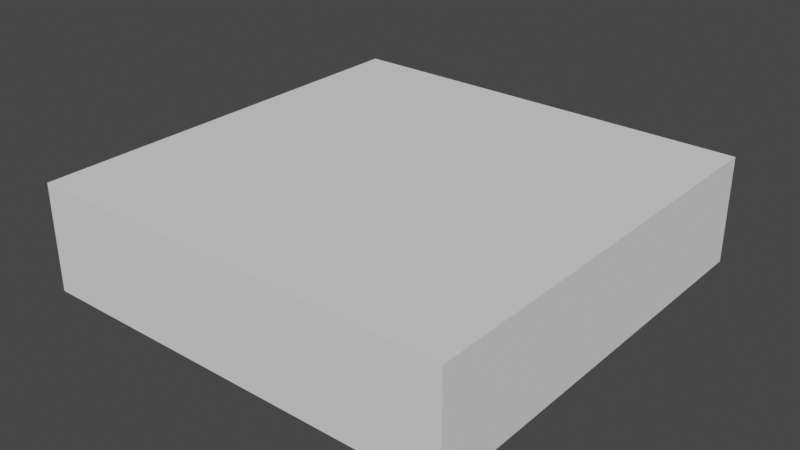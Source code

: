 # Source: soukobanAssets.blend  (saved by Blender 3.5.10; exported with 4.5.12 LTS)
import bpy
from mathutils import Matrix  # noqa: F401  (used for matrix-valued properties, if any)

bpy.ops.wm.read_factory_settings(use_empty=True)
scene = bpy.context.scene
scene.name = 'Scene'

# ---- collections
col_collection = bpy.data.collections.new('Collection'); scene.collection.children.link(col_collection)
col_collection_2 = bpy.data.collections.new('Collection 2'); scene.collection.children.link(col_collection_2)
col_collection_3 = bpy.data.collections.new('Collection 3'); scene.collection.children.link(col_collection_3)
col_collection_4 = bpy.data.collections.new('Collection 4'); scene.collection.children.link(col_collection_4)

# ---- materials (node trees are filled in below, after node groups)
mat_material_001 = bpy.data.materials.new('Material.001')
mat_material_001.use_transparent_shadow = False

# ---- material node trees
mat_material_001.use_nodes = True; mat_material_001.node_tree.nodes.clear()
_N = mat_material_001.node_tree.nodes; _L = mat_material_001.node_tree.links
n0 = _N.new('ShaderNodeBsdfPrincipled'); n0.name = 'Principled BSDF'; n0.location = (10, 300)
n0.distribution = 'GGX'
n0.subsurface_method = 'RANDOM_WALK_SKIN'
n0.inputs[3].default_value = 1.45
n0.inputs[27].default_value = (0.0, 0.0, 0.0, 1.0)
n0.inputs[28].default_value = 1.0
n1 = _N.new('ShaderNodeOutputMaterial'); n1.name = 'Material Output'; n1.location = (300, 300)
n2 = _N.new('ShaderNodeTexCoord'); n2.name = 'Texture Coordinate'; n2.location = (-372, 179)
_L.new(n0.outputs[0], n1.inputs[0])
_L.new(n2.outputs[2], n0.inputs[0])
n1.is_active_output = True

# ---- world
world_world = bpy.data.worlds.new('World'); scene.world = world_world
world_world.use_nodes = True; world_world.node_tree.nodes.clear()
_N = world_world.node_tree.nodes; _L = world_world.node_tree.links
n0 = _N.new('ShaderNodeOutputWorld'); n0.name = 'World Output'; n0.location = (300, 300)
n1 = _N.new('ShaderNodeBackground'); n1.name = 'Background'; n1.location = (10, 300)
n1.inputs[0].default_value = (0.05088, 0.05088, 0.05088, 1.0)
_L.new(n1.outputs[0], n0.inputs[0])
n0.is_active_output = True
world_world.color = (0.05088, 0.05088, 0.05088)
world_world.use_sun_shadow = False
world_world.sun_shadow_jitter_overblur = 0.0

# ---- meshes
me_cube_001 = bpy.data.meshes.new('Cube.001')
me_cube_001.from_pydata([(-100.0, -50.0, 0.0), (-100.0, -50.0, 50.0), (-100.0, 150.0, 0.0), (-100.0, 150.0, 50.0), (100.0, -50.0, 0.0), (100.0, -50.0, 50.0), (100.0, 150.0, 0.0), (100.0, 150.0, 50.0), (-1.0, -1.0, -1.0), (-1.0, -1.0, 1.0), (-1.0, 1.0, -1.0), (-1.0, 1.0, 1.0), (1.0, -1.0, -1.0), (1.0, -1.0, 1.0), (1.0, 1.0, -1.0), (1.0, 1.0, 1.0)], [], [(0, 2, 3, 1), (2, 6, 7, 3), (6, 4, 5, 7), (4, 0, 1, 5), (2, 0, 4, 6), (7, 5, 1, 3), (8, 9, 11, 10), (10, 11, 15, 14), (14, 15, 13, 12), (12, 13, 9, 8), (10, 14, 12, 8), (15, 11, 9, 13)])
_uv = me_cube_001.uv_layers.new(name='UVMap')
_uv.uv.foreach_set('vector', [0.375, 0.0, 0.375, 0.25, 0.625, 0.25, 0.625, 0.0, 0.375, 0.25, 0.375, 0.5, 0.625, 0.5, 0.625, 0.25, 0.375, 0.5, 0.375, 0.75, 0.625, 0.75, 0.625, 0.5, 0.375, 0.75, 0.375, 1.0, 0.625, 1.0, 0.625, 0.75, 0.125, 0.5, 0.125, 0.75, 0.375, 0.75, 0.375, 0.5, 0.625, 0.5, 0.625, 0.75, 0.875, 0.75, 0.875, 0.5, 0.375, 0.0, 0.625, 0.0, 0.625, 0.25, 0.375, 0.25, 0.375, 0.25, 0.625, 0.25, 0.625, 0.5, 0.375, 0.5, 0.375, 0.5, 0.625, 0.5, 0.625, 0.75, 0.375, 0.75, 0.375, 0.75, 0.625, 0.75, 0.625, 1.0, 0.375, 1.0, 0.125, 0.5, 0.375, 0.5, 0.375, 0.75, 0.125, 0.75, 0.625, 0.5, 0.875, 0.5, 0.875, 0.75, 0.625, 0.75])
me_cube_001.update()
me_cube_002 = bpy.data.meshes.new('Cube.002')
me_cube_002.from_pydata([(-0.4336, -0.4336, -0.475), (-0.45, -0.5, -0.45), (-0.475, -0.4336, -0.4336), (-0.4336, -0.475, 0.4336), (-0.45, -0.45, 0.5), (-0.5, -0.45, 0.45), (-0.45, 0.45, -0.5), (-0.5, 0.45, -0.45), (-0.4336, 0.475, -0.4336), (-0.4336, 0.4336, 0.475), (-0.45, 0.5, 0.45), (-0.475, 0.4336, 0.4336), (0.45, -0.45, -0.5), (0.5, -0.45, -0.45), (0.4336, -0.475, -0.4336), (0.4336, -0.4336, 0.475), (0.45, -0.5, 0.45), (0.475, -0.4336, 0.4336), (0.4336, 0.4336, -0.475), (0.45, 0.5, -0.45), (0.475, 0.4336, -0.4336), (0.45, 0.45, 0.5), (0.5, 0.45, 0.45), (0.4336, 0.475, 0.4336), (-0.4336, 0.4336, -0.475), (-0.45, -0.45, -0.5), (-0.5, -0.45, -0.45), (-0.475, 0.4336, -0.4336), (-0.4336, -0.475, -0.4336), (-0.45, -0.5, 0.45), (-0.475, -0.4336, 0.4336), (-0.4336, -0.4336, 0.475), (-0.45, 0.45, 0.5), (-0.5, 0.45, 0.45), (-0.4336, 0.475, 0.4336), (-0.45, 0.5, -0.45), (0.45, 0.45, -0.5), (0.4336, 0.475, -0.4336), (0.4336, 0.4336, 0.475), (0.45, 0.5, 0.45), (0.475, 0.4336, 0.4336), (0.5, 0.45, -0.45), (0.4336, -0.4336, -0.475), (0.475, -0.4336, -0.4336), (0.45, -0.45, 0.5), (0.5, -0.45, 0.45), (0.4336, -0.475, 0.4336), (0.45, -0.5, -0.45), (0.4086, -0.475, -0.4086), (0.4086, -0.475, 0.3733), (-0.3733, -0.475, -0.4086), (0.475, 0.4086, -0.4086), (0.475, 0.4086, 0.3733), (0.475, -0.3733, -0.4086), (0.4086, 0.3733, 0.475), (-0.3733, -0.4086, 0.475), (0.4086, -0.4086, 0.475), (-0.475, -0.4086, -0.4086), (-0.475, -0.4086, 0.3733), (-0.475, 0.3733, -0.4086), (-0.4086, 0.475, -0.4086), (-0.4086, 0.475, 0.3733), (0.3733, 0.475, -0.4086), (-0.3733, 0.4086, -0.475), (0.4086, 0.4086, -0.475), (0.4086, -0.3733, -0.475), (0.475, -0.4086, -0.3733), (0.475, 0.3733, 0.4086), (0.475, -0.4086, 0.4086), (0.4086, 0.475, -0.3733), (-0.3733, 0.475, 0.4086), (0.4086, 0.475, 0.4086), (-0.475, 0.4086, -0.3733), (-0.475, -0.3733, 0.4086), (-0.475, 0.4086, 0.4086), (-0.4086, -0.475, -0.3733), (0.3733, -0.475, 0.4086), (-0.4086, -0.475, 0.4086), (-0.4086, -0.3733, 0.475), (0.3733, 0.4086, 0.475), (-0.4086, 0.4086, 0.475), (0.3733, -0.4086, -0.475), (-0.4086, -0.4086, -0.475), (-0.4086, 0.3733, -0.475), (0.4086, -0.45, 0.3733), (0.4086, -0.45, -0.4086), (-0.3733, -0.45, -0.4086), (0.45, 0.4086, 0.3733), (0.45, 0.4086, -0.4086), (0.45, -0.3733, -0.4086), (0.4086, 0.3733, 0.45), (-0.3733, -0.4086, 0.45), (0.4086, -0.4086, 0.45), (-0.45, -0.4086, 0.3733), (-0.45, -0.4086, -0.4086), (-0.45, 0.3733, -0.4086), (-0.4086, 0.45, 0.3733), (-0.4086, 0.45, -0.4086), (0.3733, 0.45, -0.4086), (0.4086, 0.4086, -0.45), (-0.3733, 0.4086, -0.45), (0.4086, -0.3733, -0.45), (0.45, 0.3733, 0.4086), (0.45, -0.4086, -0.3733), (0.45, -0.4086, 0.4086), (-0.3733, 0.45, 0.4086), (0.4086, 0.45, -0.3733), (0.4086, 0.45, 0.4086), (-0.45, -0.3733, 0.4086), (-0.45, 0.4086, -0.3733), (-0.45, 0.4086, 0.4086), (0.3733, -0.45, 0.4086), (-0.4086, -0.45, -0.3733), (-0.4086, -0.45, 0.4086), (0.3733, 0.4086, 0.45), (-0.4086, -0.3733, 0.45), (-0.4086, 0.4086, 0.45), (-0.4086, -0.4086, -0.45), (0.3733, -0.4086, -0.45), (-0.4086, 0.3733, -0.45)], [], [(80, 78, 115, 116), (53, 51, 88, 89), (58, 59, 95, 93), (78, 79, 114, 115), (51, 52, 87, 88), (25, 1, 26), (29, 4, 5), (6, 7, 35), (32, 10, 33), (12, 13, 47), (44, 16, 45), (36, 19, 41), (21, 22, 39), (6, 25, 26, 7), (1, 29, 5, 26), (4, 32, 33, 5), (10, 35, 7, 33), (36, 6, 35, 19), (32, 21, 39, 10), (22, 41, 19, 39), (12, 36, 41, 13), (21, 44, 45, 22), (16, 47, 13, 45), (25, 12, 47, 1), (44, 4, 29, 16), (59, 57, 94, 95), (64, 65, 101, 99), (57, 58, 93, 94), (65, 63, 100, 101), (70, 71, 107, 105), (63, 64, 99, 100), (71, 69, 106, 107), (24, 0, 25, 6), (2, 27, 7, 26), (28, 3, 29, 1), (30, 2, 26, 5), (31, 9, 32, 4), (11, 30, 5, 33), (34, 8, 35, 10), (27, 11, 33, 7), (18, 24, 6, 36), (8, 37, 19, 35), (9, 38, 21, 32), (23, 34, 10, 39), (40, 20, 41, 22), (37, 23, 39, 19), (42, 18, 36, 12), (20, 43, 13, 41), (38, 15, 44, 21), (17, 40, 22, 45), (46, 14, 47, 16), (43, 17, 45, 13), (0, 42, 12, 25), (14, 28, 1, 47), (15, 31, 4, 44), (3, 46, 16, 29), (14, 46, 49, 48), (46, 28, 50, 49), (28, 14, 48, 50), (20, 40, 52, 51), (40, 43, 53, 52), (43, 20, 51, 53), (38, 31, 55, 54), (31, 15, 56, 55), (15, 38, 54, 56), (2, 30, 58, 57), (30, 27, 59, 58), (27, 2, 57, 59), (8, 34, 61, 60), (34, 37, 62, 61), (37, 8, 60, 62), (24, 18, 64, 63), (18, 42, 65, 64), (42, 24, 63, 65), (43, 40, 67, 66), (40, 17, 68, 67), (17, 43, 66, 68), (37, 34, 70, 69), (34, 23, 71, 70), (23, 37, 69, 71), (27, 30, 73, 72), (30, 11, 74, 73), (11, 27, 72, 74), (28, 46, 76, 75), (46, 3, 77, 76), (3, 28, 75, 77), (31, 38, 79, 78), (38, 9, 80, 79), (9, 31, 78, 80), (42, 0, 82, 81), (0, 24, 83, 82), (24, 42, 81, 83), (85, 84, 86), (88, 87, 89), (90, 91, 92), (94, 93, 95), (97, 96, 98), (100, 99, 101), (103, 102, 104), (106, 105, 107), (109, 108, 110), (112, 111, 113), (115, 114, 116), (118, 117, 119), (72, 73, 108, 109), (52, 53, 89, 87), (79, 80, 116, 114), (74, 72, 109, 110), (66, 67, 102, 103), (73, 74, 110, 108), (68, 66, 103, 104), (60, 61, 96, 97), (67, 68, 104, 102), (62, 60, 97, 98), (54, 55, 91, 90), (81, 82, 117, 118), (61, 62, 98, 96), (56, 54, 90, 92), (83, 81, 118, 119), (48, 49, 84, 85), (75, 76, 111, 112), (55, 56, 92, 91), (82, 83, 119, 117), (50, 48, 85, 86), (77, 75, 112, 113), (69, 70, 105, 106), (49, 50, 86, 84), (76, 77, 113, 111)])
_uv = me_cube_002.uv_layers.new(name='UVMap')
_uv.uv.foreach_set('vector', [0.01056, 0.4705, 0.01056, 0.2726, 0.01056, 0.2726, 0.01056, 0.4705, 0.4705, 0.2726, 0.4705, 0.4705, 0.4705, 0.4705, 0.4705, 0.2726, 0.2726, 0.9768, 0.4705, 0.7789, 0.4705, 0.7789, 0.2726, 0.9768, 0.01056, 0.2726, 0.2085, 0.4705, 0.2085, 0.4705, 0.01056, 0.2726, 0.4705, 0.4705, 0.2726, 0.4705, 0.2726, 0.4705, 0.4705, 0.4705, 0.7341, 0.2532, 0.7341, 0.2406, 0.7468, 0.2532, 0.2532, 0.9999, 0.2406, 0.9873, 0.2532, 0.9873, 0.7341, 0.481, 0.7468, 0.481, 0.7341, 0.4937, 0.2406, 0.7594, 0.2532, 0.7468, 0.2532, 0.7594, 0.5063, 0.2532, 0.4937, 0.2532, 0.5063, 0.2406, 0.2406, 0.2279, 0.2532, 0.2279, 0.2532, 0.2406, 0.5063, 0.481, 0.5063, 0.4937, 0.4937, 0.481, 0.2406, 0.5063, 0.2532, 0.4937, 0.2532, 0.5063, 0.7341, 0.481, 0.7341, 0.2532, 0.7468, 0.2532, 0.7468, 0.481, 0.481, 0.9999, 0.2532, 0.9999, 0.2532, 0.9873, 0.481, 0.9873, 0.2406, 0.9873, 0.2406, 0.7594, 0.2532, 0.7594, 0.2532, 0.9873, 0.2532, 0.7341, 0.481, 0.7341, 0.481, 0.7594, 0.2532, 0.7594, 0.5063, 0.481, 0.7341, 0.481, 0.7341, 0.4937, 0.5063, 0.4937, 0.2406, 0.7341, 0.2406, 0.5063, 0.2532, 0.5063, 0.2532, 0.7341, 0.2532, 0.481, 0.481, 0.481, 0.481, 0.5063, 0.2532, 0.5063, 0.5063, 0.2532, 0.5063, 0.481, 0.481, 0.481, 0.481, 0.2532, 0.2279, 0.481, 0.2279, 0.2532, 0.2532, 0.2532, 0.2532, 0.481, 0.2532, 0.2279, 0.481, 0.2279, 0.481, 0.2532, 0.2532, 0.2532, 0.7341, 0.2532, 0.5063, 0.2532, 0.5063, 0.2406, 0.7341, 0.2406, 0.2406, 0.2279, 0.2406, 8.642e-05, 0.2532, 8.642e-05, 0.2532, 0.2279, 0.4705, 0.7789, 0.4705, 0.9768, 0.4705, 0.9768, 0.4705, 0.7789, 0.5168, 0.4705, 0.5168, 0.2726, 0.5168, 0.2726, 0.5168, 0.4705, 0.4705, 0.9768, 0.2726, 0.9768, 0.2726, 0.9768, 0.4705, 0.9768, 0.5168, 0.2726, 0.7147, 0.4705, 0.7147, 0.4705, 0.5168, 0.2726, 0.2637, 0.7147, 0.2637, 0.5168, 0.2637, 0.5168, 0.2637, 0.7147, 0.7147, 0.4705, 0.5168, 0.4705, 0.5168, 0.4705, 0.7147, 0.4705, 0.2637, 0.5168, 0.4616, 0.5168, 0.4616, 0.5168, 0.2637, 0.5168, 0.73, 0.4769, 0.73, 0.2573, 0.7341, 0.2532, 0.7341, 0.481, 0.4769, 0.9831, 0.4769, 0.7636, 0.481, 0.7594, 0.481, 0.9873, 0.4769, 0.004228, 0.2573, 0.004227, 0.2532, 8.642e-05, 0.481, 8.648e-05, 0.2573, 0.9831, 0.4769, 0.9831, 0.481, 0.9873, 0.2532, 0.9873, 0.004227, 0.2573, 0.004227, 0.4769, 8.648e-05, 0.481, 8.642e-05, 0.2532, 0.2573, 0.7636, 0.2573, 0.9831, 0.2532, 0.9873, 0.2532, 0.7594, 0.2573, 0.73, 0.4769, 0.73, 0.481, 0.7341, 0.2532, 0.7341, 0.4769, 0.7636, 0.2573, 0.7636, 0.2532, 0.7594, 0.481, 0.7594, 0.5105, 0.4769, 0.73, 0.4769, 0.7341, 0.481, 0.5063, 0.481, 0.4769, 0.73, 0.4769, 0.5105, 0.481, 0.5063, 0.481, 0.7341, 0.004227, 0.4769, 0.2238, 0.4769, 0.2279, 0.481, 8.648e-05, 0.481, 0.2573, 0.5105, 0.2573, 0.73, 0.2532, 0.7341, 0.2532, 0.5063, 0.2573, 0.4769, 0.4769, 0.4769, 0.481, 0.481, 0.2532, 0.481, 0.4769, 0.5105, 0.2573, 0.5105, 0.2532, 0.5063, 0.481, 0.5063, 0.5105, 0.2573, 0.5105, 0.4769, 0.5063, 0.481, 0.5063, 0.2532, 0.4769, 0.4769, 0.4769, 0.2573, 0.481, 0.2532, 0.481, 0.481, 0.2238, 0.4769, 0.2238, 0.2573, 0.2279, 0.2532, 0.2279, 0.481, 0.2573, 0.2573, 0.2573, 0.4769, 0.2532, 0.481, 0.2532, 0.2532, 0.2573, 0.2238, 0.4769, 0.2238, 0.481, 0.2279, 0.2532, 0.2279, 0.4769, 0.2573, 0.2573, 0.2573, 0.2532, 0.2532, 0.481, 0.2532, 0.73, 0.2573, 0.5105, 0.2573, 0.5063, 0.2532, 0.7341, 0.2532, 0.4769, 0.2238, 0.4769, 0.004228, 0.481, 8.648e-05, 0.481, 0.2279, 0.2238, 0.2573, 0.004227, 0.2573, 8.642e-05, 0.2532, 0.2279, 0.2532, 0.2573, 0.004227, 0.2573, 0.2238, 0.2532, 0.2279, 0.2532, 8.642e-05, 0.4769, 0.2238, 0.2573, 0.2238, 0.2726, 0.2174, 0.4705, 0.2174, 0.2573, 0.2238, 0.4769, 0.004228, 0.4705, 0.0195, 0.2726, 0.2174, 0.4769, 0.004228, 0.4769, 0.2238, 0.4705, 0.2174, 0.4705, 0.0195, 0.4769, 0.4769, 0.2573, 0.4769, 0.2726, 0.4705, 0.4705, 0.4705, 0.2573, 0.4769, 0.4769, 0.2573, 0.4705, 0.2726, 0.2726, 0.4705, 0.4769, 0.2573, 0.4769, 0.4769, 0.4705, 0.4705, 0.4705, 0.2726, 0.2238, 0.4769, 0.004227, 0.2573, 0.0195, 0.2637, 0.2174, 0.4616, 0.004227, 0.2573, 0.2238, 0.2573, 0.2174, 0.2637, 0.0195, 0.2637, 0.2238, 0.2573, 0.2238, 0.4769, 0.2174, 0.4616, 0.2174, 0.2637, 0.4769, 0.9831, 0.2573, 0.9831, 0.2726, 0.9768, 0.4705, 0.9768, 0.2573, 0.9831, 0.4769, 0.7636, 0.4705, 0.7789, 0.2726, 0.9768, 0.4769, 0.7636, 0.4769, 0.9831, 0.4705, 0.9768, 0.4705, 0.7789, 0.4769, 0.73, 0.2573, 0.73, 0.2726, 0.7237, 0.4705, 0.7237, 0.2573, 0.73, 0.4769, 0.5105, 0.4705, 0.5257, 0.2726, 0.7237, 0.4769, 0.5105, 0.4769, 0.73, 0.4705, 0.7237, 0.4705, 0.5257, 0.73, 0.4769, 0.5105, 0.4769, 0.5168, 0.4705, 0.7147, 0.4705, 0.5105, 0.4769, 0.5105, 0.2573, 0.5168, 0.2726, 0.5168, 0.4705, 0.5105, 0.2573, 0.73, 0.4769, 0.7147, 0.4705, 0.5168, 0.2726, 0.4769, 0.2573, 0.2573, 0.4769, 0.2637, 0.4616, 0.4616, 0.2637, 0.2573, 0.4769, 0.2573, 0.2573, 0.2637, 0.2637, 0.2637, 0.4616, 0.2573, 0.2573, 0.4769, 0.2573, 0.4616, 0.2637, 0.2637, 0.2637, 0.4769, 0.5105, 0.2573, 0.73, 0.2637, 0.7147, 0.4616, 0.5168, 0.2573, 0.73, 0.2573, 0.5105, 0.2637, 0.5168, 0.2637, 0.7147, 0.2573, 0.5105, 0.4769, 0.5105, 0.4616, 0.5168, 0.2637, 0.5168, 0.4769, 0.7636, 0.2573, 0.9831, 0.2637, 0.9678, 0.4616, 0.7699, 0.2573, 0.9831, 0.2573, 0.7636, 0.2637, 0.7699, 0.2637, 0.9678, 0.2573, 0.7636, 0.4769, 0.7636, 0.4616, 0.7699, 0.2637, 0.7699, 0.4769, 0.004228, 0.2573, 0.2238, 0.2637, 0.2085, 0.4616, 0.01056, 0.2573, 0.2238, 0.2573, 0.004227, 0.2637, 0.01056, 0.2637, 0.2085, 0.2573, 0.004227, 0.4769, 0.004228, 0.4616, 0.01056, 0.2637, 0.01056, 0.004227, 0.2573, 0.2238, 0.4769, 0.2085, 0.4705, 0.01056, 0.2726, 0.2238, 0.4769, 0.004227, 0.4769, 0.01056, 0.4705, 0.2085, 0.4705, 0.004227, 0.4769, 0.004227, 0.2573, 0.01056, 0.2726, 0.01056, 0.4705, 0.5105, 0.2573, 0.73, 0.2573, 0.7237, 0.2637, 0.5257, 0.2637, 0.73, 0.2573, 0.73, 0.4769, 0.7237, 0.4616, 0.7237, 0.2637, 0.73, 0.4769, 0.5105, 0.2573, 0.5257, 0.2637, 0.7237, 0.4616, 0.4705, 0.2174, 0.2726, 0.2174, 0.4705, 0.0195, 0.4705, 0.4705, 0.2726, 0.4705, 0.4705, 0.2726, 0.2174, 0.4616, 0.0195, 0.2637, 0.2174, 0.2637, 0.4705, 0.9768, 0.2726, 0.9768, 0.4705, 0.7789, 0.4705, 0.7237, 0.2726, 0.7237, 0.4705, 0.5257, 0.7147, 0.4705, 0.5168, 0.4705, 0.5168, 0.2726, 0.4616, 0.2637, 0.2637, 0.4616, 0.2637, 0.2637, 0.4616, 0.5168, 0.2637, 0.7147, 0.2637, 0.5168, 0.4616, 0.7699, 0.2637, 0.9678, 0.2637, 0.7699, 0.4616, 0.01056, 0.2637, 0.2085, 0.2637, 0.01056, 0.01056, 0.2726, 0.2085, 0.4705, 0.01056, 0.4705, 0.5257, 0.2637, 0.7237, 0.2637, 0.7237, 0.4616, 0.4616, 0.7699, 0.2637, 0.9678, 0.2637, 0.9678, 0.4616, 0.7699, 0.2726, 0.4705, 0.4705, 0.2726, 0.4705, 0.2726, 0.2726, 0.4705, 0.2085, 0.4705, 0.01056, 0.4705, 0.01056, 0.4705, 0.2085, 0.4705, 0.2637, 0.7699, 0.4616, 0.7699, 0.4616, 0.7699, 0.2637, 0.7699, 0.4616, 0.2637, 0.2637, 0.4616, 0.2637, 0.4616, 0.4616, 0.2637, 0.2637, 0.9678, 0.2637, 0.7699, 0.2637, 0.7699, 0.2637, 0.9678, 0.2637, 0.2637, 0.4616, 0.2637, 0.4616, 0.2637, 0.2637, 0.2637, 0.4705, 0.7237, 0.2726, 0.7237, 0.2726, 0.7237, 0.4705, 0.7237, 0.2637, 0.4616, 0.2637, 0.2637, 0.2637, 0.2637, 0.2637, 0.4616, 0.4705, 0.5257, 0.4705, 0.7237, 0.4705, 0.7237, 0.4705, 0.5257, 0.2174, 0.4616, 0.0195, 0.2637, 0.0195, 0.2637, 0.2174, 0.4616, 0.5257, 0.2637, 0.7237, 0.2637, 0.7237, 0.2637, 0.5257, 0.2637, 0.2726, 0.7237, 0.4705, 0.5257, 0.4705, 0.5257, 0.2726, 0.7237, 0.2174, 0.2637, 0.2174, 0.4616, 0.2174, 0.4616, 0.2174, 0.2637, 0.7237, 0.4616, 0.5257, 0.2637, 0.5257, 0.2637, 0.7237, 0.4616, 0.4705, 0.2174, 0.2726, 0.2174, 0.2726, 0.2174, 0.4705, 0.2174, 0.4616, 0.01056, 0.2637, 0.2085, 0.2637, 0.2085, 0.4616, 0.01056, 0.0195, 0.2637, 0.2174, 0.2637, 0.2174, 0.2637, 0.0195, 0.2637, 0.7237, 0.2637, 0.7237, 0.4616, 0.7237, 0.4616, 0.7237, 0.2637, 0.4705, 0.0195, 0.4705, 0.2174, 0.4705, 0.2174, 0.4705, 0.0195, 0.2637, 0.01056, 0.4616, 0.01056, 0.4616, 0.01056, 0.2637, 0.01056, 0.4616, 0.5168, 0.2637, 0.7147, 0.2637, 0.7147, 0.4616, 0.5168, 0.2726, 0.2174, 0.4705, 0.0195, 0.4705, 0.0195, 0.2726, 0.2174, 0.2637, 0.2085, 0.2637, 0.01056, 0.2637, 0.01056, 0.2637, 0.2085])
me_cube_002.materials.append(mat_material_001)
me_cube_002.update()
me_cube_003 = bpy.data.meshes.new('Cube.003')
me_cube_003.from_pydata([(-0.45, -0.45, -0.5), (-0.45, -0.5, -0.45), (-0.5, -0.45, -0.45), (-0.45, -0.5, 0.45), (-0.45, -0.45, 0.5), (-0.5, -0.45, 0.45), (-0.45, 0.45, -0.5), (-0.5, 0.45, -0.45), (-0.45, 0.5, -0.45), (-0.45, 0.45, 0.5), (-0.45, 0.5, 0.45), (-0.5, 0.45, 0.45), (0.45, -0.45, -0.5), (0.5, -0.45, -0.45), (0.45, -0.5, -0.45), (0.45, -0.45, 0.5), (0.45, -0.5, 0.45), (0.5, -0.45, 0.45), (0.45, 0.45, -0.5), (0.45, 0.5, -0.45), (0.5, 0.45, -0.45), (0.45, 0.45, 0.5), (0.5, 0.45, 0.45), (0.45, 0.5, 0.45), (0.425, -0.475, -0.425), (0.425, -0.475, 0.425), (-0.425, -0.475, 0.425), (-0.425, -0.475, -0.425), (0.475, 0.425, -0.425), (0.475, 0.425, 0.425), (0.475, -0.425, 0.425), (0.475, -0.425, -0.425), (0.425, 0.425, 0.475), (-0.425, 0.425, 0.475), (-0.425, -0.425, 0.475), (0.425, -0.425, 0.475), (-0.475, -0.425, -0.425), (-0.475, -0.425, 0.425), (-0.475, 0.425, 0.425), (-0.475, 0.425, -0.425), (-0.425, 0.475, -0.425), (-0.425, 0.475, 0.425), (0.425, 0.475, 0.425), (0.425, 0.475, -0.425), (-0.425, 0.425, -0.475), (0.425, 0.425, -0.475), (0.425, -0.425, -0.475), (-0.425, -0.425, -0.475), (8.941e-08, -0.475, 8.941e-08), (0.475, 2.98e-08, 2.98e-08), (0.0, 0.475, 0.0), (-0.475, -8.941e-08, 8.941e-08), (0.0, 0.0, 0.475), (-5.96e-08, 5.96e-08, -0.475), (0.3646, -0.475, -0.4), (8.494e-08, -0.475, -0.03536), (-0.3646, -0.475, -0.4), (0.475, 0.3646, -0.4), (0.475, 2.682e-08, -0.03536), (0.475, -0.3646, -0.4), (0.4, 0.3646, 0.475), (0.03536, 0.0, 0.475), (0.4, -0.3646, 0.475), (-0.475, -0.3646, -0.4), (-0.475, -8.494e-08, -0.03536), (-0.475, 0.3646, -0.4), (-0.03536, 0.475, 0.0), (-0.4, 0.475, -0.3646), (-0.4, 0.475, 0.3646), (-0.4, 0.3646, -0.475), (-0.03536, 5.811e-08, -0.475), (-0.4, -0.3646, -0.475), (-0.4, -0.475, -0.3646), (-0.03536, -0.475, 8.494e-08), (-0.4, -0.475, 0.3646), (0.03536, -0.475, 8.494e-08), (0.4, -0.475, -0.3646), (0.4, -0.475, 0.3646), (-0.3646, -0.475, 0.4), (8.494e-08, -0.475, 0.03536), (0.3646, -0.475, 0.4), (0.475, -0.4, -0.3646), (0.475, -0.03536, 2.682e-08), (0.475, -0.4, 0.3646), (0.475, -0.3646, 0.4), (0.475, 2.98e-08, 0.03536), (0.475, 0.3646, 0.4), (0.475, 0.03536, 2.98e-08), (0.475, 0.4, -0.3646), (0.475, 0.4, 0.3646), (0.4, 0.475, -0.3646), (0.03536, 0.475, 0.0), (0.4, 0.475, 0.3646), (-0.3646, 0.475, -0.4), (0.0, 0.475, -0.03536), (0.3646, 0.475, -0.4), (0.3646, 0.475, 0.4), (0.0, 0.475, 0.03536), (-0.3646, 0.475, 0.4), (-0.475, 0.4, -0.3646), (-0.475, 0.03536, 8.494e-08), (-0.475, 0.4, 0.3646), (-0.475, 0.3646, 0.4), (-0.475, -8.494e-08, 0.03536), (-0.475, -0.3646, 0.4), (-0.475, -0.03536, 8.494e-08), (-0.475, -0.4, -0.3646), (-0.475, -0.4, 0.3646), (0.3646, -0.4, 0.475), (0.0, -0.03536, 0.475), (-0.3646, -0.4, 0.475), (-0.4, -0.3646, 0.475), (-0.03536, 0.0, 0.475), (-0.4, 0.3646, 0.475), (0.0, 0.03536, 0.475), (0.3646, 0.4, 0.475), (-0.3646, 0.4, 0.475), (0.4, -0.3646, -0.475), (0.03536, 5.662e-08, -0.475), (0.4, 0.3646, -0.475), (-0.3646, -0.4, -0.475), (-5.662e-08, -0.03536, -0.475), (0.3646, -0.4, -0.475), (0.3646, 0.4, -0.475), (-5.811e-08, 0.03536, -0.475), (-0.3646, 0.4, -0.475), (8.494e-08, -0.45, -0.03536), (0.3646, -0.45, -0.4), (-0.3646, -0.45, -0.4), (0.45, 2.682e-08, -0.03536), (0.45, 0.3646, -0.4), (0.45, -0.3646, -0.4), (0.4, 0.3646, 0.45), (0.03536, 0.0, 0.45), (0.4, -0.3646, 0.45), (-0.45, -8.494e-08, -0.03536), (-0.45, -0.3646, -0.4), (-0.45, 0.3646, -0.4), (-0.03536, 0.45, 0.0), (-0.4, 0.45, -0.3646), (-0.4, 0.45, 0.3646), (-0.03536, 5.811e-08, -0.45), (-0.4, 0.3646, -0.45), (-0.4, -0.3646, -0.45), (-0.03536, -0.45, 8.494e-08), (-0.4, -0.45, -0.3646), (-0.4, -0.45, 0.3646), (0.03536, -0.45, 8.494e-08), (0.4, -0.45, -0.3646), (0.4, -0.45, 0.3646), (-0.3646, -0.45, 0.4), (8.494e-08, -0.45, 0.03536), (0.3646, -0.45, 0.4), (0.45, -0.03536, 2.682e-08), (0.45, -0.4, -0.3646), (0.45, -0.4, 0.3646), (0.45, -0.3646, 0.4), (0.45, 2.98e-08, 0.03536), (0.45, 0.3646, 0.4), (0.45, 0.03536, 2.98e-08), (0.45, 0.4, -0.3646), (0.45, 0.4, 0.3646), (0.03536, 0.45, 0.0), (0.4, 0.45, -0.3646), (0.4, 0.45, 0.3646), (0.0, 0.45, -0.03536), (-0.3646, 0.45, -0.4), (0.3646, 0.45, -0.4), (0.3646, 0.45, 0.4), (0.0, 0.45, 0.03536), (-0.3646, 0.45, 0.4), (-0.45, 0.03536, 8.494e-08), (-0.45, 0.4, -0.3646), (-0.45, 0.4, 0.3646), (-0.45, 0.3646, 0.4), (-0.45, -8.494e-08, 0.03536), (-0.45, -0.3646, 0.4), (-0.45, -0.03536, 8.494e-08), (-0.45, -0.4, -0.3646), (-0.45, -0.4, 0.3646), (0.3646, -0.4, 0.45), (0.0, -0.03536, 0.45), (-0.3646, -0.4, 0.45), (-0.03536, 0.0, 0.45), (-0.4, -0.3646, 0.45), (-0.4, 0.3646, 0.45), (0.3646, 0.4, 0.45), (0.0, 0.03536, 0.45), (-0.3646, 0.4, 0.45), (0.4, -0.3646, -0.45), (0.03536, 5.662e-08, -0.45), (0.4, 0.3646, -0.45), (-5.662e-08, -0.03536, -0.45), (-0.3646, -0.4, -0.45), (0.3646, -0.4, -0.45), (0.3646, 0.4, -0.45), (-5.811e-08, 0.03536, -0.45), (-0.3646, 0.4, -0.45)], [], [(84, 85, 157, 156), (97, 98, 170, 169), (59, 57, 130, 131), (123, 124, 196, 195), (98, 96, 168, 170), (0, 1, 2), (3, 4, 5), (6, 7, 8), (9, 10, 11), (12, 13, 14), (15, 16, 17), (18, 19, 20), (21, 22, 23), (6, 0, 2, 7), (1, 3, 5, 2), (4, 9, 11, 5), (10, 8, 7, 11), (18, 6, 8, 19), (9, 21, 23, 10), (22, 20, 19, 23), (12, 18, 20, 13), (21, 15, 17, 22), (16, 14, 13, 17), (0, 12, 14, 1), (15, 4, 3, 16), (57, 58, 129, 130), (14, 16, 25, 24), (16, 3, 26, 25), (3, 1, 27, 26), (1, 14, 24, 27), (20, 22, 29, 28), (22, 17, 30, 29), (17, 13, 31, 30), (13, 20, 28, 31), (21, 9, 33, 32), (9, 4, 34, 33), (4, 15, 35, 34), (15, 21, 32, 35), (2, 5, 37, 36), (5, 11, 38, 37), (11, 7, 39, 38), (7, 2, 36, 39), (8, 10, 41, 40), (10, 23, 42, 41), (23, 19, 43, 42), (19, 8, 40, 43), (6, 18, 45, 44), (18, 12, 46, 45), (12, 0, 47, 46), (0, 6, 44, 47), (70, 71, 143, 141), (96, 97, 169, 168), (109, 110, 182, 181), (71, 69, 142, 143), (110, 108, 180, 182), (69, 70, 141, 142), (82, 83, 155, 153), (108, 109, 181, 180), (121, 122, 194, 192), (83, 81, 154, 155), (55, 56, 128, 126), (122, 120, 193, 194), (81, 82, 153, 154), (94, 95, 167, 165), (56, 54, 127, 128), (120, 121, 192, 193), (95, 93, 166, 167), (54, 55, 126, 127), (24, 48, 55, 54), (48, 27, 56, 55), (27, 24, 54, 56), (28, 49, 58, 57), (49, 31, 59, 58), (31, 28, 57, 59), (32, 52, 61, 60), (52, 35, 62, 61), (35, 32, 60, 62), (36, 51, 64, 63), (51, 39, 65, 64), (39, 36, 63, 65), (50, 40, 67, 66), (40, 41, 68, 67), (41, 50, 66, 68), (44, 53, 70, 69), (53, 47, 71, 70), (47, 44, 69, 71), (27, 48, 73, 72), (48, 26, 74, 73), (26, 27, 72, 74), (48, 24, 76, 75), (24, 25, 77, 76), (25, 48, 75, 77), (26, 48, 79, 78), (48, 25, 80, 79), (25, 26, 78, 80), (31, 49, 82, 81), (49, 30, 83, 82), (30, 31, 81, 83), (30, 49, 85, 84), (49, 29, 86, 85), (29, 30, 84, 86), (49, 28, 88, 87), (28, 29, 89, 88), (29, 49, 87, 89), (43, 50, 91, 90), (50, 42, 92, 91), (42, 43, 90, 92), (40, 50, 94, 93), (50, 43, 95, 94), (43, 40, 93, 95), (42, 50, 97, 96), (50, 41, 98, 97), (41, 42, 96, 98), (39, 51, 100, 99), (51, 38, 101, 100), (38, 39, 99, 101), (38, 51, 103, 102), (51, 37, 104, 103), (37, 38, 102, 104), (51, 36, 106, 105), (36, 37, 107, 106), (37, 51, 105, 107), (35, 52, 109, 108), (52, 34, 110, 109), (34, 35, 108, 110), (34, 52, 112, 111), (52, 33, 113, 112), (33, 34, 111, 113), (52, 32, 115, 114), (32, 33, 116, 115), (33, 52, 114, 116), (46, 53, 118, 117), (53, 45, 119, 118), (45, 46, 117, 119), (47, 53, 121, 120), (53, 46, 122, 121), (46, 47, 120, 122), (45, 53, 124, 123), (53, 44, 125, 124), (44, 45, 123, 125), (127, 126, 128), (130, 129, 131), (132, 133, 134), (136, 135, 137), (138, 139, 140), (142, 141, 143), (145, 144, 146), (147, 148, 149), (150, 151, 152), (154, 153, 155), (156, 157, 158), (159, 160, 161), (163, 162, 164), (166, 165, 167), (168, 169, 170), (172, 171, 173), (174, 175, 176), (177, 178, 179), (180, 181, 182), (184, 183, 185), (187, 186, 188), (189, 190, 191), (193, 192, 194), (195, 196, 197), (125, 123, 195, 197), (58, 59, 131, 129), (86, 84, 156, 158), (124, 125, 197, 196), (111, 112, 183, 184), (85, 86, 158, 157), (72, 73, 144, 145), (113, 111, 184, 185), (74, 72, 145, 146), (112, 113, 185, 183), (99, 100, 171, 172), (73, 74, 146, 144), (60, 61, 133, 132), (101, 99, 172, 173), (62, 60, 132, 134), (100, 101, 173, 171), (87, 88, 160, 159), (61, 62, 134, 133), (89, 87, 159, 161), (114, 115, 186, 187), (88, 89, 161, 160), (75, 76, 148, 147), (116, 114, 187, 188), (77, 75, 147, 149), (115, 116, 188, 186), (102, 103, 175, 174), (76, 77, 149, 148), (63, 64, 135, 136), (104, 102, 174, 176), (65, 63, 136, 137), (103, 104, 176, 175), (90, 91, 162, 163), (64, 65, 137, 135), (92, 90, 163, 164), (117, 118, 190, 189), (91, 92, 164, 162), (78, 79, 151, 150), (119, 117, 189, 191), (80, 78, 150, 152), (118, 119, 191, 190), (105, 106, 178, 177), (79, 80, 152, 151), (66, 67, 139, 138), (107, 105, 177, 179), (68, 66, 138, 140), (106, 107, 179, 178), (93, 94, 165, 166), (67, 68, 140, 139)])
_uv = me_cube_003.uv_layers.new(name='UVMap')
_uv.uv.foreach_set('vector', [0.6, 0.7162, 0.5088, 0.625, 0.5088, 0.625, 0.6, 0.7162, 0.5088, 0.375, 0.6, 0.2838, 0.6, 0.2838, 0.5088, 0.375, 0.4, 0.7162, 0.4, 0.5338, 0.4, 0.5338, 0.4, 0.7162, 0.3412, 0.525, 0.25, 0.6162, 0.25, 0.6162, 0.3412, 0.525, 0.6, 0.2838, 0.6, 0.4662, 0.6, 0.4662, 0.6, 0.2838, 0.1375, 0.7375, 0.1375, 0.75, 0.125, 0.7375, 0.6125, 0.0, 0.625, 0.0125, 0.6125, 0.0125, 0.1375, 0.5125, 0.125, 0.5125, 0.1375, 0.5, 0.625, 0.2375, 0.6125, 0.25, 0.6125, 0.2375, 0.3625, 0.7375, 0.375, 0.7375, 0.3625, 0.75, 0.625, 0.7625, 0.6125, 0.7625, 0.6125, 0.75, 0.3625, 0.5125, 0.3625, 0.5, 0.375, 0.5125, 0.625, 0.4875, 0.6125, 0.5, 0.6125, 0.4875, 0.1375, 0.5125, 0.1375, 0.7375, 0.125, 0.7375, 0.125, 0.5125, 0.3875, 0.0, 0.6125, 0.0, 0.6125, 0.0125, 0.3875, 0.0125, 0.625, 0.0125, 0.625, 0.2375, 0.6125, 0.2375, 0.6125, 0.0125, 0.6125, 0.2625, 0.3875, 0.2625, 0.3875, 0.2375, 0.6125, 0.2375, 0.3625, 0.5125, 0.1375, 0.5125, 0.1375, 0.5, 0.3625, 0.5, 0.625, 0.2625, 0.625, 0.4875, 0.6125, 0.4875, 0.6125, 0.2625, 0.6125, 0.5125, 0.3875, 0.5125, 0.3875, 0.4875, 0.6125, 0.4875, 0.3625, 0.7375, 0.3625, 0.5125, 0.3875, 0.5125, 0.3875, 0.7375, 0.6375, 0.5125, 0.6375, 0.7375, 0.6125, 0.7375, 0.6125, 0.5125, 0.6125, 0.7625, 0.3875, 0.7625, 0.3875, 0.7375, 0.6125, 0.7375, 0.1375, 0.7375, 0.3625, 0.7375, 0.3625, 0.75, 0.1375, 0.75, 0.625, 0.7625, 0.625, 0.9875, 0.6125, 0.9875, 0.6125, 0.7625, 0.4, 0.5338, 0.4912, 0.625, 0.4912, 0.625, 0.4, 0.5338, 0.3875, 0.7625, 0.6125, 0.7625, 0.6062, 0.7687, 0.3938, 0.7687, 0.6125, 0.7625, 0.6125, 0.9875, 0.6062, 0.9813, 0.6062, 0.7687, 0.6125, 0.9875, 0.3875, 0.9875, 0.3937, 0.9812, 0.6062, 0.9813, 0.3875, 0.9875, 0.3875, 0.7625, 0.3938, 0.7687, 0.3937, 0.9812, 0.3875, 0.5125, 0.6125, 0.5125, 0.6062, 0.5187, 0.3938, 0.5188, 0.6125, 0.5125, 0.6125, 0.7375, 0.6062, 0.7313, 0.6062, 0.5187, 0.6125, 0.7375, 0.3875, 0.7375, 0.3937, 0.7312, 0.6062, 0.7313, 0.3875, 0.7375, 0.3875, 0.5125, 0.3938, 0.5188, 0.3937, 0.7312, 0.6375, 0.5125, 0.8625, 0.5125, 0.8562, 0.5187, 0.6438, 0.5188, 0.8625, 0.5125, 0.8625, 0.7375, 0.8563, 0.7313, 0.8562, 0.5187, 0.8625, 0.7375, 0.6375, 0.7375, 0.6438, 0.7312, 0.8563, 0.7313, 0.6375, 0.7375, 0.6375, 0.5125, 0.6438, 0.5188, 0.6438, 0.7312, 0.3875, 0.0125, 0.6125, 0.0125, 0.6062, 0.01875, 0.3938, 0.01875, 0.6125, 0.0125, 0.6125, 0.2375, 0.6062, 0.2313, 0.6062, 0.01875, 0.6125, 0.2375, 0.3875, 0.2375, 0.3937, 0.2312, 0.6062, 0.2313, 0.3875, 0.2375, 0.3875, 0.0125, 0.3938, 0.01875, 0.3937, 0.2312, 0.3875, 0.2625, 0.6125, 0.2625, 0.6062, 0.2687, 0.3938, 0.2687, 0.6125, 0.2625, 0.6125, 0.4875, 0.6062, 0.4813, 0.6062, 0.2687, 0.6125, 0.4875, 0.3875, 0.4875, 0.3937, 0.4812, 0.6062, 0.4813, 0.3875, 0.4875, 0.3875, 0.2625, 0.3938, 0.2687, 0.3937, 0.4812, 0.1375, 0.5125, 0.3625, 0.5125, 0.3562, 0.5187, 0.1437, 0.5188, 0.3625, 0.5125, 0.3625, 0.7375, 0.3562, 0.7313, 0.3562, 0.5187, 0.3625, 0.7375, 0.1375, 0.7375, 0.1437, 0.7312, 0.3562, 0.7313, 0.1375, 0.7375, 0.1375, 0.5125, 0.1437, 0.5188, 0.1437, 0.7312, 0.2412, 0.625, 0.15, 0.7162, 0.15, 0.7162, 0.2412, 0.625, 0.6, 0.4662, 0.5088, 0.375, 0.5088, 0.375, 0.6, 0.4662, 0.75, 0.6338, 0.8412, 0.725, 0.8412, 0.725, 0.75, 0.6338, 0.15, 0.7162, 0.15, 0.5338, 0.15, 0.5338, 0.15, 0.7162, 0.8412, 0.725, 0.6588, 0.725, 0.6588, 0.725, 0.8412, 0.725, 0.15, 0.5338, 0.2412, 0.625, 0.2412, 0.625, 0.15, 0.5338, 0.5, 0.6338, 0.5912, 0.725, 0.5912, 0.725, 0.5, 0.6338, 0.6588, 0.725, 0.75, 0.6338, 0.75, 0.6338, 0.6588, 0.725, 0.25, 0.6338, 0.3412, 0.725, 0.3412, 0.725, 0.25, 0.6338, 0.5912, 0.725, 0.4088, 0.725, 0.4088, 0.725, 0.5912, 0.725, 0.4912, 0.875, 0.4, 0.9662, 0.4, 0.9662, 0.4912, 0.875, 0.3412, 0.725, 0.1588, 0.725, 0.1588, 0.725, 0.3412, 0.725, 0.4088, 0.725, 0.5, 0.6338, 0.5, 0.6338, 0.4088, 0.725, 0.4912, 0.375, 0.4, 0.4662, 0.4, 0.4662, 0.4912, 0.375, 0.4, 0.9662, 0.4, 0.7838, 0.4, 0.7838, 0.4, 0.9662, 0.1588, 0.725, 0.25, 0.6338, 0.25, 0.6338, 0.1588, 0.725, 0.4, 0.4662, 0.4, 0.2838, 0.4, 0.2838, 0.4, 0.4662, 0.4, 0.7838, 0.4912, 0.875, 0.4912, 0.875, 0.4, 0.7838, 0.3938, 0.7687, 0.5, 0.875, 0.4912, 0.875, 0.4, 0.7838, 0.5, 0.875, 0.3937, 0.9812, 0.4, 0.9662, 0.4912, 0.875, 0.3937, 0.9812, 0.3938, 0.7687, 0.4, 0.7838, 0.4, 0.9662, 0.3938, 0.5188, 0.5, 0.625, 0.4912, 0.625, 0.4, 0.5338, 0.5, 0.625, 0.3937, 0.7312, 0.4, 0.7162, 0.4912, 0.625, 0.3937, 0.7312, 0.3938, 0.5188, 0.4, 0.5338, 0.4, 0.7162, 0.6438, 0.5188, 0.75, 0.625, 0.7412, 0.625, 0.65, 0.5338, 0.75, 0.625, 0.6438, 0.7312, 0.65, 0.7162, 0.7412, 0.625, 0.6438, 0.7312, 0.6438, 0.5188, 0.65, 0.5338, 0.65, 0.7162, 0.3938, 0.01875, 0.5, 0.125, 0.4912, 0.125, 0.4, 0.03384, 0.5, 0.125, 0.3937, 0.2312, 0.4, 0.2162, 0.4912, 0.125, 0.3937, 0.2312, 0.3938, 0.01875, 0.4, 0.03384, 0.4, 0.2162, 0.5, 0.375, 0.3938, 0.2687, 0.4088, 0.275, 0.5, 0.3662, 0.3938, 0.2687, 0.6062, 0.2687, 0.5912, 0.275, 0.4088, 0.275, 0.6062, 0.2687, 0.5, 0.375, 0.5, 0.3662, 0.5912, 0.275, 0.1437, 0.5188, 0.25, 0.625, 0.2412, 0.625, 0.15, 0.5338, 0.25, 0.625, 0.1437, 0.7312, 0.15, 0.7162, 0.2412, 0.625, 0.1437, 0.7312, 0.1437, 0.5188, 0.15, 0.5338, 0.15, 0.7162, 0.3937, 0.9812, 0.5, 0.875, 0.5, 0.8838, 0.4088, 0.975, 0.5, 0.875, 0.6062, 0.9813, 0.5912, 0.975, 0.5, 0.8838, 0.6062, 0.9813, 0.3937, 0.9812, 0.4088, 0.975, 0.5912, 0.975, 0.5, 0.875, 0.3938, 0.7687, 0.4088, 0.775, 0.5, 0.8662, 0.3938, 0.7687, 0.6062, 0.7687, 0.5912, 0.775, 0.4088, 0.775, 0.6062, 0.7687, 0.5, 0.875, 0.5, 0.8662, 0.5912, 0.775, 0.6062, 0.9813, 0.5, 0.875, 0.5088, 0.875, 0.6, 0.9662, 0.5, 0.875, 0.6062, 0.7687, 0.6, 0.7838, 0.5088, 0.875, 0.6062, 0.7687, 0.6062, 0.9813, 0.6, 0.9662, 0.6, 0.7838, 0.3937, 0.7312, 0.5, 0.625, 0.5, 0.6338, 0.4088, 0.725, 0.5, 0.625, 0.6062, 0.7313, 0.5912, 0.725, 0.5, 0.6338, 0.6062, 0.7313, 0.3937, 0.7312, 0.4088, 0.725, 0.5912, 0.725, 0.6062, 0.7313, 0.5, 0.625, 0.5088, 0.625, 0.6, 0.7162, 0.5, 0.625, 0.6062, 0.5187, 0.6, 0.5338, 0.5088, 0.625, 0.6062, 0.5187, 0.6062, 0.7313, 0.6, 0.7162, 0.6, 0.5338, 0.5, 0.625, 0.3938, 0.5188, 0.4088, 0.525, 0.5, 0.6162, 0.3938, 0.5188, 0.6062, 0.5187, 0.5912, 0.525, 0.4088, 0.525, 0.6062, 0.5187, 0.5, 0.625, 0.5, 0.6162, 0.5912, 0.525, 0.3937, 0.4812, 0.5, 0.375, 0.5, 0.3838, 0.4088, 0.475, 0.5, 0.375, 0.6062, 0.4813, 0.5912, 0.475, 0.5, 0.3838, 0.6062, 0.4813, 0.3937, 0.4812, 0.4088, 0.475, 0.5912, 0.475, 0.3938, 0.2687, 0.5, 0.375, 0.4912, 0.375, 0.4, 0.2838, 0.5, 0.375, 0.3937, 0.4812, 0.4, 0.4662, 0.4912, 0.375, 0.3937, 0.4812, 0.3938, 0.2687, 0.4, 0.2838, 0.4, 0.4662, 0.6062, 0.4813, 0.5, 0.375, 0.5088, 0.375, 0.6, 0.4662, 0.5, 0.375, 0.6062, 0.2687, 0.6, 0.2838, 0.5088, 0.375, 0.6062, 0.2687, 0.6062, 0.4813, 0.6, 0.4662, 0.6, 0.2838, 0.3937, 0.2312, 0.5, 0.125, 0.5, 0.1338, 0.4088, 0.225, 0.5, 0.125, 0.6062, 0.2313, 0.5912, 0.225, 0.5, 0.1338, 0.6062, 0.2313, 0.3937, 0.2312, 0.4088, 0.225, 0.5912, 0.225, 0.6062, 0.2313, 0.5, 0.125, 0.5088, 0.125, 0.6, 0.2162, 0.5, 0.125, 0.6062, 0.01875, 0.6, 0.03384, 0.5088, 0.125, 0.6062, 0.01875, 0.6062, 0.2313, 0.6, 0.2162, 0.6, 0.03384, 0.5, 0.125, 0.3938, 0.01875, 0.4088, 0.025, 0.5, 0.1162, 0.3938, 0.01875, 0.6062, 0.01875, 0.5912, 0.025, 0.4088, 0.025, 0.6062, 0.01875, 0.5, 0.125, 0.5, 0.1162, 0.5912, 0.025, 0.6438, 0.7312, 0.75, 0.625, 0.75, 0.6338, 0.6588, 0.725, 0.75, 0.625, 0.8563, 0.7313, 0.8412, 0.725, 0.75, 0.6338, 0.8563, 0.7313, 0.6438, 0.7312, 0.6588, 0.725, 0.8412, 0.725, 0.8563, 0.7313, 0.75, 0.625, 0.7588, 0.625, 0.85, 0.7162, 0.75, 0.625, 0.8562, 0.5187, 0.85, 0.5338, 0.7588, 0.625, 0.8562, 0.5187, 0.8563, 0.7313, 0.85, 0.7162, 0.85, 0.5338, 0.75, 0.625, 0.6438, 0.5188, 0.6588, 0.525, 0.75, 0.6162, 0.6438, 0.5188, 0.8562, 0.5187, 0.8412, 0.525, 0.6588, 0.525, 0.8562, 0.5187, 0.75, 0.625, 0.75, 0.6162, 0.8412, 0.525, 0.3562, 0.7313, 0.25, 0.625, 0.2588, 0.625, 0.35, 0.7162, 0.25, 0.625, 0.3562, 0.5187, 0.35, 0.5338, 0.2588, 0.625, 0.3562, 0.5187, 0.3562, 0.7313, 0.35, 0.7162, 0.35, 0.5338, 0.1437, 0.7312, 0.25, 0.625, 0.25, 0.6338, 0.1588, 0.725, 0.25, 0.625, 0.3562, 0.7313, 0.3412, 0.725, 0.25, 0.6338, 0.3562, 0.7313, 0.1437, 0.7312, 0.1588, 0.725, 0.3412, 0.725, 0.3562, 0.5187, 0.25, 0.625, 0.25, 0.6162, 0.3412, 0.525, 0.25, 0.625, 0.1437, 0.5188, 0.1588, 0.525, 0.25, 0.6162, 0.1437, 0.5188, 0.3562, 0.5187, 0.3412, 0.525, 0.1588, 0.525, 0.4, 0.7838, 0.4912, 0.875, 0.4, 0.9662, 0.4, 0.5338, 0.4912, 0.625, 0.4, 0.7162, 0.65, 0.5338, 0.7412, 0.625, 0.65, 0.7162, 0.4, 0.03384, 0.4912, 0.125, 0.4, 0.2162, 0.5, 0.3662, 0.4088, 0.275, 0.5912, 0.275, 0.15, 0.5338, 0.2412, 0.625, 0.15, 0.7162, 0.4088, 0.975, 0.5, 0.8838, 0.5912, 0.975, 0.5, 0.8662, 0.4088, 0.775, 0.5912, 0.775, 0.6, 0.9662, 0.5088, 0.875, 0.6, 0.7838, 0.4088, 0.725, 0.5, 0.6338, 0.5912, 0.725, 0.6, 0.7162, 0.5088, 0.625, 0.6, 0.5338, 0.5, 0.6162, 0.4088, 0.525, 0.5912, 0.525, 0.4088, 0.475, 0.5, 0.3838, 0.5912, 0.475, 0.4, 0.2838, 0.4912, 0.375, 0.4, 0.4662, 0.6, 0.4662, 0.5088, 0.375, 0.6, 0.2838, 0.4088, 0.225, 0.5, 0.1338, 0.5912, 0.225, 0.6, 0.2162, 0.5088, 0.125, 0.6, 0.03384, 0.5, 0.1162, 0.4088, 0.025, 0.5912, 0.025, 0.6588, 0.725, 0.75, 0.6338, 0.8412, 0.725, 0.85, 0.7162, 0.7588, 0.625, 0.85, 0.5338, 0.75, 0.6162, 0.6588, 0.525, 0.8412, 0.525, 0.35, 0.7162, 0.2588, 0.625, 0.35, 0.5338, 0.1588, 0.725, 0.25, 0.6338, 0.3412, 0.725, 0.3412, 0.525, 0.25, 0.6162, 0.1588, 0.525, 0.1588, 0.525, 0.3412, 0.525, 0.3412, 0.525, 0.1588, 0.525, 0.4912, 0.625, 0.4, 0.7162, 0.4, 0.7162, 0.4912, 0.625, 0.6, 0.5338, 0.6, 0.7162, 0.6, 0.7162, 0.6, 0.5338, 0.25, 0.6162, 0.1588, 0.525, 0.1588, 0.525, 0.25, 0.6162, 0.85, 0.7162, 0.7588, 0.625, 0.7588, 0.625, 0.85, 0.7162, 0.5088, 0.625, 0.6, 0.5338, 0.6, 0.5338, 0.5088, 0.625, 0.4088, 0.975, 0.5, 0.8838, 0.5, 0.8838, 0.4088, 0.975, 0.85, 0.5338, 0.85, 0.7162, 0.85, 0.7162, 0.85, 0.5338, 0.5912, 0.975, 0.4088, 0.975, 0.4088, 0.975, 0.5912, 0.975, 0.7588, 0.625, 0.85, 0.5338, 0.85, 0.5338, 0.7588, 0.625, 0.4088, 0.225, 0.5, 0.1338, 0.5, 0.1338, 0.4088, 0.225, 0.5, 0.8838, 0.5912, 0.975, 0.5912, 0.975, 0.5, 0.8838, 0.65, 0.5338, 0.7412, 0.625, 0.7412, 0.625, 0.65, 0.5338, 0.5912, 0.225, 0.4088, 0.225, 0.4088, 0.225, 0.5912, 0.225, 0.65, 0.7162, 0.65, 0.5338, 0.65, 0.5338, 0.65, 0.7162, 0.5, 0.1338, 0.5912, 0.225, 0.5912, 0.225, 0.5, 0.1338, 0.5, 0.6162, 0.4088, 0.525, 0.4088, 0.525, 0.5, 0.6162, 0.7412, 0.625, 0.65, 0.7162, 0.65, 0.7162, 0.7412, 0.625, 0.5912, 0.525, 0.5, 0.6162, 0.5, 0.6162, 0.5912, 0.525, 0.75, 0.6162, 0.6588, 0.525, 0.6588, 0.525, 0.75, 0.6162, 0.4088, 0.525, 0.5912, 0.525, 0.5912, 0.525, 0.4088, 0.525, 0.5, 0.8662, 0.4088, 0.775, 0.4088, 0.775, 0.5, 0.8662, 0.8412, 0.525, 0.75, 0.6162, 0.75, 0.6162, 0.8412, 0.525, 0.5912, 0.775, 0.5, 0.8662, 0.5, 0.8662, 0.5912, 0.775, 0.6588, 0.525, 0.8412, 0.525, 0.8412, 0.525, 0.6588, 0.525, 0.6, 0.2162, 0.5088, 0.125, 0.5088, 0.125, 0.6, 0.2162, 0.4088, 0.775, 0.5912, 0.775, 0.5912, 0.775, 0.4088, 0.775, 0.4, 0.03384, 0.4912, 0.125, 0.4912, 0.125, 0.4, 0.03384, 0.6, 0.03384, 0.6, 0.2162, 0.6, 0.2162, 0.6, 0.03384, 0.4, 0.2162, 0.4, 0.03384, 0.4, 0.03384, 0.4, 0.2162, 0.5088, 0.125, 0.6, 0.03384, 0.6, 0.03384, 0.5088, 0.125, 0.4088, 0.475, 0.5, 0.3838, 0.5, 0.3838, 0.4088, 0.475, 0.4912, 0.125, 0.4, 0.2162, 0.4, 0.2162, 0.4912, 0.125, 0.5912, 0.475, 0.4088, 0.475, 0.4088, 0.475, 0.5912, 0.475, 0.35, 0.7162, 0.2588, 0.625, 0.2588, 0.625, 0.35, 0.7162, 0.5, 0.3838, 0.5912, 0.475, 0.5912, 0.475, 0.5, 0.3838, 0.6, 0.9662, 0.5088, 0.875, 0.5088, 0.875, 0.6, 0.9662, 0.35, 0.5338, 0.35, 0.7162, 0.35, 0.7162, 0.35, 0.5338, 0.6, 0.7838, 0.6, 0.9662, 0.6, 0.9662, 0.6, 0.7838, 0.2588, 0.625, 0.35, 0.5338, 0.35, 0.5338, 0.2588, 0.625, 0.5, 0.1162, 0.4088, 0.025, 0.4088, 0.025, 0.5, 0.1162, 0.5088, 0.875, 0.6, 0.7838, 0.6, 0.7838, 0.5088, 0.875, 0.5, 0.3662, 0.4088, 0.275, 0.4088, 0.275, 0.5, 0.3662, 0.5912, 0.025, 0.5, 0.1162, 0.5, 0.1162, 0.5912, 0.025, 0.5912, 0.275, 0.5, 0.3662, 0.5, 0.3662, 0.5912, 0.275, 0.4088, 0.025, 0.5912, 0.025, 0.5912, 0.025, 0.4088, 0.025, 0.4, 0.2838, 0.4912, 0.375, 0.4912, 0.375, 0.4, 0.2838, 0.4088, 0.275, 0.5912, 0.275, 0.5912, 0.275, 0.4088, 0.275])
me_cube_003.materials.append(mat_material_001)
me_cube_003.update()
me_cube_004 = bpy.data.meshes.new('Cube.004')
me_cube_004.from_pydata([(-0.55, -0.55, 0.55), (-0.3, -0.55, 0.55), (-0.55, -0.55, 0.3), (-0.5, -0.55, 0.3), (-0.5, -0.55, 0.5), (-0.3, -0.55, 0.5), (-0.5, -0.55, 0.55), (-0.55, -0.55, 0.5), (-0.55, -0.5, 0.55), (-0.3, -0.5, 0.55), (-0.55, -0.5, 0.3), (-0.5, -0.5, 0.3), (-0.5, -0.5, 0.5), (-0.3, -0.5, 0.5), (-0.5, -0.5, 0.55), (-0.55, -0.5, 0.5), (-0.55, -0.3, 0.55), (-0.5, -0.3, 0.5), (-0.5, -0.3, 0.55), (-0.55, -0.3, 0.5)], [], [(6, 4, 5, 1), (7, 4, 6, 0), (2, 3, 4, 7), (14, 9, 13, 12), (14, 12, 17, 18), (10, 15, 12, 11), (1, 9, 14, 6), (7, 15, 10, 2), (5, 13, 9, 1), (3, 11, 12, 4), (0, 8, 15, 7), (6, 14, 8, 0), (4, 12, 13, 5), (2, 10, 11, 3), (19, 16, 18, 17), (8, 14, 18, 16), (12, 15, 19, 17), (15, 8, 16, 19)])
_uv = me_cube_004.uv_layers.new(name='UVMap')
_uv.uv.foreach_set('vector', [0.09091, 0.4545, 0.09091, 0.3636, 0.4545, 0.3636, 0.4545, 0.4545, 0.0, 0.3636, 0.09091, 0.3636, 0.09091, 0.4545, 0.0, 0.4545, 1.084e-07, 0.0, 0.09091, 5.419e-08, 0.09091, 0.3636, 0.0, 0.3636, 0.8182, 0.4545, 0.8182, 0.8182, 0.7273, 0.8182, 0.7273, 0.4545, 0.9091, 0.0, 1.0, 0.0, 1.0, 0.3636, 0.9091, 0.3636, 0.7273, 0.4545, 0.7273, 0.8182, 0.6364, 0.8182, 0.6364, 0.4545, 0.0, 0.4545, 0.09091, 0.4545, 0.09091, 0.8182, 0.0, 0.8182, 0.5455, 0.4545, 0.5455, 0.3636, 0.9091, 0.3636, 0.9091, 0.4545, 0.4545, 0.8182, 0.5455, 0.8182, 0.5455, 0.9091, 0.4545, 0.9091, 0.5455, 0.4545, 0.6364, 0.4545, 0.6364, 0.8182, 0.5455, 0.8182, 0.4545, 0.4545, 0.4545, 0.3636, 0.5455, 0.3636, 0.5455, 0.4545, 0.0, 0.8182, 0.09091, 0.8182, 0.09091, 0.9091, 0.0, 0.9091, 0.8182, 0.4545, 0.9091, 0.4545, 0.9091, 0.8182, 0.8182, 0.8182, 0.6364, 0.9091, 0.6364, 0.8182, 0.7273, 0.8182, 0.7273, 0.9091, 0.6364, 0.9091, 0.5455, 0.9091, 0.5455, 0.8182, 0.6364, 0.8182, 0.09091, 0.9091, 0.09091, 0.8182, 0.4545, 0.8182, 0.4545, 0.9091, 0.5455, 0.8182, 0.4545, 0.8182, 0.4545, 0.4545, 0.5455, 0.4545, 0.5455, 0.3636, 0.4545, 0.3636, 0.4545, 0.0, 0.5455, 0.0])
me_cube_004.update()

# ---- objects
ob_cube = bpy.data.objects.new('Cube', me_cube_001)
ob_box = bpy.data.objects.new('Box', me_cube_002)
ob_wall = bpy.data.objects.new('Wall', me_cube_003)
ob_goal = bpy.data.objects.new('Goal', me_cube_004)

# ---- transforms, parenting, visibility, modifiers, constraints
ob_cube.location = (0.0, 0.0, 0.0)
ob_box.location = (0.0, 0.0, 0.0)
ob_wall.location = (0.0, 0.0, 0.0)
ob_goal.location = (0.0, 0.0, 0.0)
_m = ob_goal.modifiers.new('Mirror', 'MIRROR')
_m.use_axis = (True, True, True)

# ---- collection membership
col_collection.objects.link(ob_cube)
col_collection_2.objects.link(ob_box)
col_collection_3.objects.link(ob_wall)
col_collection_4.objects.link(ob_goal)

# ---- scene / render settings (as saved in the file)
scene.frame_start = 1; scene.frame_end = 250; scene.frame_set(1)
scene.render.engine = 'BLENDER_EEVEE_NEXT'
scene.cycles.sampling_pattern = 'TABULATED_SOBOL'
scene.view_settings.view_transform = 'Filmic'
bpy.context.view_layer.update()

# ---- added for rendering (the .blend has no active camera and no usable light): camera, sun
cam_auto = bpy.data.cameras.new('AutoCamera')
cam_auto.lens = 50.0
cam_auto.sensor_width = 36.0
cam_auto.clip_end = 4666.76
ob_auto_camera = bpy.data.objects.new('AutoCamera', cam_auto)
scene.collection.objects.link(ob_auto_camera)
ob_auto_camera.location = (265.913, -269.096, 237.231)
ob_auto_camera.rotation_euler = (1.09748, -7.21219e-08, 0.694738)
scene.camera = ob_auto_camera
light_auto_sun = bpy.data.lights.new('AutoSun', 'SUN')
light_auto_sun.energy = 3.0
light_auto_sun.angle = 0.0523599
ob_auto_sun = bpy.data.objects.new('AutoSun', light_auto_sun)
scene.collection.objects.link(ob_auto_sun)
ob_auto_sun.rotation_euler = (0.872665, 0.174533, 0.523599)
bpy.context.view_layer.update()
